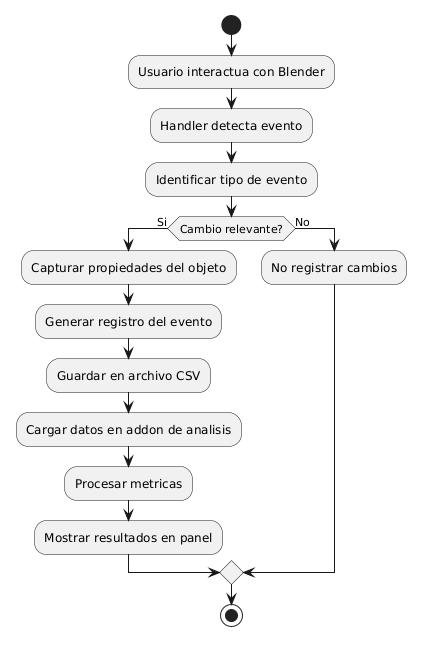

The diagram above was rendered by PlantUML. Its source (embedded in the PNG):
@startuml
!pragma useBetaStyle false

start
:Usuario interactua con Blender;
:Handler detecta evento;
:Identificar tipo de evento;

if (Cambio relevante?) then (Si)
  :Capturar propiedades del objeto;
  :Generar registro del evento;
  :Guardar en archivo CSV;
  :Cargar datos en addon de analisis;
  :Procesar metricas;
  :Mostrar resultados en panel;
else (No)
  :No registrar cambios;
endif

stop
@enduml